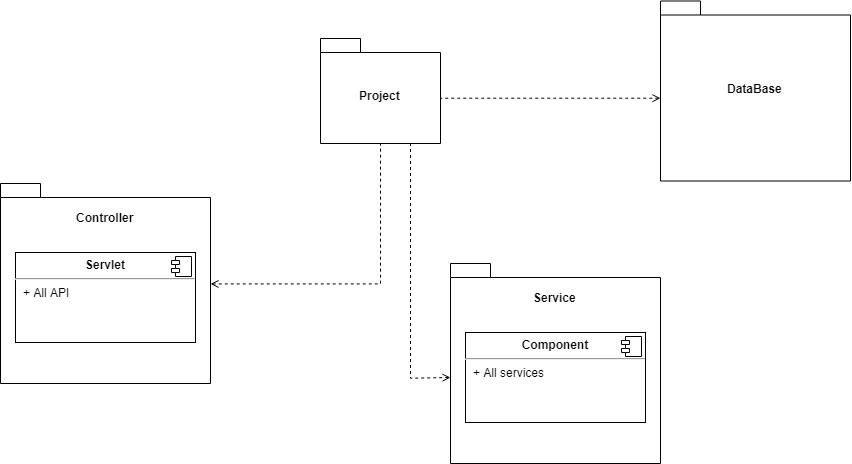

The diagram above was exported from draw.io. Its source (the exported page's mxGraphModel, read from the mxfile embedded in the PNG):
<mxGraphModel dx="1200" dy="691" grid="1" gridSize="10" guides="1" tooltips="1" connect="1" arrows="1" fold="1" page="1" pageScale="1" pageWidth="1100" pageHeight="850" background="#ffffff" math="0" shadow="0">
  <root>
    <mxCell id="0" />
    <mxCell id="1" parent="0" />
    <mxCell id="dtvzc9B8ikyRhHuTPGCc-1" value="Project" style="shape=folder;fontStyle=1;spacingTop=10;tabWidth=40;tabHeight=14;tabPosition=left;html=1;" vertex="1" parent="1">
      <mxGeometry x="420" y="85" width="120" height="105" as="geometry" />
    </mxCell>
    <mxCell id="dtvzc9B8ikyRhHuTPGCc-21" style="edgeStyle=orthogonalEdgeStyle;rounded=0;orthogonalLoop=1;jettySize=auto;html=1;endArrow=none;endFill=0;dashed=1;startArrow=open;startFill=0;" edge="1" parent="1" source="dtvzc9B8ikyRhHuTPGCc-2" target="dtvzc9B8ikyRhHuTPGCc-1">
      <mxGeometry relative="1" as="geometry" />
    </mxCell>
    <mxCell id="dtvzc9B8ikyRhHuTPGCc-2" value="Controller&lt;br&gt;&lt;br&gt;&lt;br&gt;&lt;br&gt;&lt;br&gt;&lt;br&gt;&lt;br&gt;&lt;br&gt;&lt;br&gt;&lt;br&gt;&lt;br&gt;" style="shape=folder;fontStyle=1;spacingTop=10;tabWidth=40;tabHeight=14;tabPosition=left;html=1;" vertex="1" parent="1">
      <mxGeometry x="100" y="230" width="210" height="200" as="geometry" />
    </mxCell>
    <mxCell id="dtvzc9B8ikyRhHuTPGCc-13" value="&lt;p style=&quot;margin: 0px ; margin-top: 6px ; text-align: center&quot;&gt;&lt;b&gt;Servlet&lt;/b&gt;&lt;/p&gt;&lt;hr&gt;&lt;p style=&quot;margin: 0px ; margin-left: 8px&quot;&gt;+ All API&lt;/p&gt;" style="align=left;overflow=fill;html=1;" vertex="1" parent="1">
      <mxGeometry x="115" y="299" width="180" height="90" as="geometry" />
    </mxCell>
    <mxCell id="dtvzc9B8ikyRhHuTPGCc-14" value="" style="shape=component;jettyWidth=8;jettyHeight=4;" vertex="1" parent="dtvzc9B8ikyRhHuTPGCc-13">
      <mxGeometry x="1" width="20" height="20" relative="1" as="geometry">
        <mxPoint x="-24" y="4" as="offset" />
      </mxGeometry>
    </mxCell>
    <mxCell id="dtvzc9B8ikyRhHuTPGCc-15" value="Service&lt;br&gt;&lt;br&gt;&lt;br&gt;&lt;br&gt;&lt;br&gt;&lt;br&gt;&lt;br&gt;&lt;br&gt;&lt;br&gt;&lt;br&gt;&lt;br&gt;" style="shape=folder;fontStyle=1;spacingTop=10;tabWidth=40;tabHeight=14;tabPosition=left;html=1;" vertex="1" parent="1">
      <mxGeometry x="550" y="310" width="210" height="200" as="geometry" />
    </mxCell>
    <mxCell id="dtvzc9B8ikyRhHuTPGCc-22" style="edgeStyle=orthogonalEdgeStyle;rounded=0;orthogonalLoop=1;jettySize=auto;html=1;entryX=0.75;entryY=1;entryDx=0;entryDy=0;entryPerimeter=0;dashed=1;startArrow=open;startFill=0;endArrow=none;endFill=0;" edge="1" parent="1" target="dtvzc9B8ikyRhHuTPGCc-1">
      <mxGeometry relative="1" as="geometry">
        <mxPoint x="550" y="424" as="sourcePoint" />
      </mxGeometry>
    </mxCell>
    <mxCell id="dtvzc9B8ikyRhHuTPGCc-16" value="&lt;p style=&quot;margin: 0px ; margin-top: 6px ; text-align: center&quot;&gt;&lt;b&gt;Component&lt;/b&gt;&lt;/p&gt;&lt;hr&gt;&lt;p style=&quot;margin: 0px ; margin-left: 8px&quot;&gt;+ All services&lt;/p&gt;" style="align=left;overflow=fill;html=1;" vertex="1" parent="1">
      <mxGeometry x="565" y="379" width="180" height="90" as="geometry" />
    </mxCell>
    <mxCell id="dtvzc9B8ikyRhHuTPGCc-17" value="" style="shape=component;jettyWidth=8;jettyHeight=4;" vertex="1" parent="dtvzc9B8ikyRhHuTPGCc-16">
      <mxGeometry x="1" width="20" height="20" relative="1" as="geometry">
        <mxPoint x="-24" y="4" as="offset" />
      </mxGeometry>
    </mxCell>
    <mxCell id="dtvzc9B8ikyRhHuTPGCc-23" style="edgeStyle=orthogonalEdgeStyle;rounded=0;orthogonalLoop=1;jettySize=auto;html=1;exitX=0;exitY=0;exitDx=0;exitDy=97;exitPerimeter=0;entryX=0;entryY=0;entryDx=120;entryDy=59.5;entryPerimeter=0;dashed=1;startArrow=open;startFill=0;endArrow=none;endFill=0;" edge="1" parent="1" source="dtvzc9B8ikyRhHuTPGCc-18" target="dtvzc9B8ikyRhHuTPGCc-1">
      <mxGeometry relative="1" as="geometry" />
    </mxCell>
    <mxCell id="dtvzc9B8ikyRhHuTPGCc-18" value="DataBase&lt;br&gt;&lt;br&gt;" style="shape=folder;fontStyle=1;spacingTop=10;tabWidth=40;tabHeight=14;tabPosition=left;html=1;" vertex="1" parent="1">
      <mxGeometry x="760" y="47.5" width="190" height="180" as="geometry" />
    </mxCell>
  </root>
</mxGraphModel>